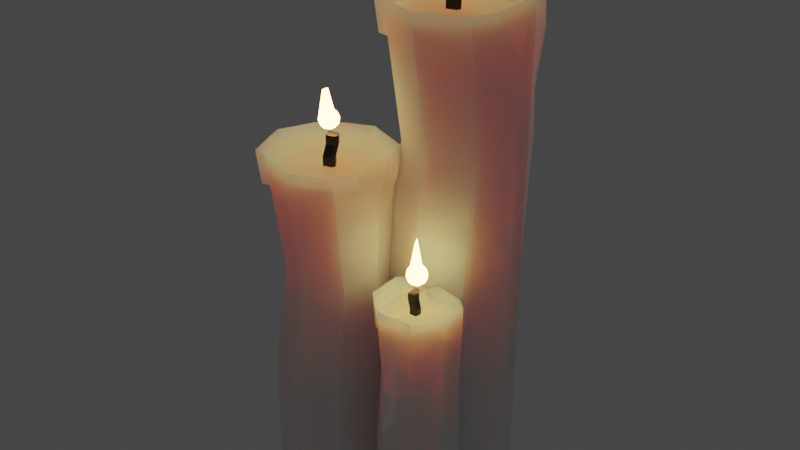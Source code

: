 # Source: Candles.blend  (saved by Blender 2.90.8; exported with 4.5.12 LTS)
import bpy
from mathutils import Matrix  # noqa: F401  (used for matrix-valued properties, if any)

bpy.ops.wm.read_factory_settings(use_empty=True)
scene = bpy.context.scene
scene.name = 'Scene'

# ---- collections
col_collection = bpy.data.collections.new('Collection'); scene.collection.children.link(col_collection)

# ---- materials (node trees are filled in below, after node groups)
mat_wax = bpy.data.materials.new('Wax')
mat_wick = bpy.data.materials.new('Wick')
mat_flame = bpy.data.materials.new('Flame')

# ---- material node trees
mat_wax.use_nodes = True; mat_wax.node_tree.nodes.clear()
_N = mat_wax.node_tree.nodes; _L = mat_wax.node_tree.links
n0 = _N.new('ShaderNodeOutputMaterial'); n0.name = 'Material Output'; n0.location = (300, 300)
n1 = _N.new('ShaderNodeSubsurfaceScattering'); n1.name = 'Subsurface Scattering'; n1.location = (10, 300)
n1.falloff = 'BURLEY'
n1.inputs[1].default_value = 1.0
_L.new(n1.outputs[0], n0.inputs[0])
n0.is_active_output = True
mat_wick.use_nodes = True; mat_wick.node_tree.nodes.clear()
_N = mat_wick.node_tree.nodes; _L = mat_wick.node_tree.links
n0 = _N.new('ShaderNodeBsdfPrincipled'); n0.name = 'Principled BSDF'; n0.location = (10, 300)
n0.distribution = 'GGX'
n0.subsurface_method = 'BURLEY'
n0.inputs[0].default_value = (0.0, 0.0, 0.0, 1.0)
n0.inputs[3].default_value = 1.45
n0.inputs[27].default_value = (0.0, 0.0, 0.0, 1.0)
n0.inputs[28].default_value = 1.0
n1 = _N.new('ShaderNodeOutputMaterial'); n1.name = 'Material Output'; n1.location = (300, 300)
_L.new(n0.outputs[0], n1.inputs[0])
n1.is_active_output = True
mat_flame.use_nodes = True; mat_flame.node_tree.nodes.clear()
_N = mat_flame.node_tree.nodes; _L = mat_flame.node_tree.links
n0 = _N.new('ShaderNodeOutputMaterial'); n0.name = 'Material Output'; n0.location = (300, 300)
n1 = _N.new('ShaderNodeEmission'); n1.name = 'Emission'; n1.location = (10, 300)
n1.inputs[0].default_value = (0.8, 0.3676, 0.1129, 1.0)
n1.inputs[1].default_value = 23.6
_L.new(n1.outputs[0], n0.inputs[0])
n0.is_active_output = True

# ---- world
world_world = bpy.data.worlds.new('World'); scene.world = world_world
world_world.use_nodes = True; world_world.node_tree.nodes.clear()
_N = world_world.node_tree.nodes; _L = world_world.node_tree.links
n0 = _N.new('ShaderNodeOutputWorld'); n0.name = 'World Output'; n0.location = (300, 300)
n1 = _N.new('ShaderNodeBackground'); n1.name = 'Background'; n1.location = (10, 300)
n1.inputs[0].default_value = (0.05088, 0.05088, 0.05088, 1.0)
_L.new(n1.outputs[0], n0.inputs[0])
n0.is_active_output = True
world_world.color = (0.05088, 0.05088, 0.05088)
world_world.use_sun_shadow = False
world_world.sun_shadow_jitter_overblur = 0.0

# ---- meshes
me_cylinder_004 = bpy.data.meshes.new('Cylinder.004')
me_cylinder_004.from_pydata([(0.0, 1.0, 0.3587), (3.395e-09, 0.7895, 6.466), (0.7071, 0.7071, 0.3587), (0.5583, 0.5583, 6.466), (1.0, -4.371e-08, 0.3587), (0.7071, -0.7071, 0.3587), (0.5583, -0.5583, 6.466), (-8.742e-08, -1.0, 0.3587), (-7.384e-08, -0.7895, 6.466), (-0.7071, -0.7071, 0.3587), (-0.5583, -0.5583, 6.466), (-1.0, 1.192e-08, 0.3587), (-0.7895, 1.192e-08, 6.466), (-0.7071, 0.7071, 0.3587), (-0.5583, 0.5583, 6.466), (1.0, -4.371e-08, 5.978), (0.5687, 0.533, 6.466), (0.6508, -0.3347, 6.466), (0.7071, 0.7071, 6.645), (0.0, 1.0, 6.645), (0.7596, 0.5804, 6.645), (-8.742e-08, -1.0, 6.645), (0.7071, -0.7071, 6.645), (-0.7071, -0.7071, 6.645), (-1.0, 1.192e-08, 6.645), (-0.7071, 0.7071, 6.645), (0.849, -0.3645, 6.645), (0.0, 1.0, 0.8336), (7.324e-05, 1.001, 2.745), (0.1183, 1.037, 4.656), (0.77, 0.7675, 4.656), (0.7075, 0.7075, 2.745), (0.7071, 0.7071, 0.8336), (0.77, -0.5361, 4.656), (0.7075, -0.7075, 2.745), (0.7071, -0.7071, 0.8336), (0.1183, -0.806, 4.656), (7.315e-05, -1.001, 2.745), (-8.742e-08, -1.0, 0.8336), (-0.5335, -0.5361, 4.656), (-0.7074, -0.7075, 2.745), (-0.7071, -0.7071, 0.8336), (-1.0, 1.192e-08, 2.745), (-1.0, 1.192e-08, 0.8336), (-0.5335, 0.7675, 4.656), (-0.7074, 0.7075, 2.745), (-0.7071, 0.7071, 0.8336), (0.1659, -0.02392, 6.466), (0.1385, -0.08491, 6.466), (-0.01096, -0.1189, 6.466), (-0.07758, 0.04289, 6.466), (0.1029, 0.07388, 6.466), (0.1659, -0.02392, 6.628), (0.1385, -0.08491, 6.628), (-0.01096, -0.1189, 6.628), (-0.07758, 0.04289, 6.628), (0.1029, 0.07388, 6.628), (0.1659, 0.05619, 6.813), (0.1385, -0.004802, 6.813), (-0.01096, -0.0388, 6.813), (-0.07758, 0.123, 6.813), (0.1029, 0.154, 6.813), (0.1659, 0.05619, 6.962), (0.1385, -0.004802, 6.962), (-0.01096, -0.0388, 6.962), (-0.07758, 0.123, 6.962), (0.1029, 0.154, 6.962), (-0.8979, 0.06024, 3.74), (-0.745, 0.2569, 4.656), (-0.7231, -0.07845, 4.656), (0.0364, 1.012, 6.033), (-0.6326, 0.733, 5.792), (-0.662, -0.6627, 6.128), (0.723, 0.7223, 6.144), (-0.7853, -0.1158, 4.05), (-0.3495, 0.8485, 5.472), (-0.7884, -0.3295, 6.034), (-0.7575, 0.2522, 4.521), (0.5204, 0.8491, 5.159), (0.433, 0.8862, 5.136), (0.4129, 0.8684, 5.739), (0.1479, 0.9587, 6.184), (-0.8398, 0.3059, 6.197), (0.8391, 0.7483, 6.775), (0.04263, 1.078, 6.775), (0.08363, 1.091, 6.086), (-1.084, -0.04822, 6.775), (-0.7539, -0.8447, 6.775), (-0.7539, 0.7483, 6.775), (-0.8625, 0.08214, 4.535), (-0.7719, -0.1366, 4.535), (-0.9688, 0.01964, 3.503), (-0.7966, 0.2412, 4.535), (-0.67, 0.7775, 5.814), (-0.7031, -0.7947, 6.193), (0.857, 0.7655, 6.21), (-0.8419, -0.1786, 3.852), (-0.351, 0.9075, 5.454), (-0.8455, -0.4194, 6.087), (-0.8106, 0.2359, 4.383), (0.6289, 0.9082, 5.101), (0.5304, 0.9501, 5.075), (0.5077, 0.9299, 5.755), (0.2093, 1.032, 6.257), (-0.9034, 0.2964, 6.271), (-0.04006, 0.08035, 7.016), (0.08686, -0.01187, 7.113), (-0.08855, -0.06886, 7.113), (-0.197, 0.08035, 7.113), (-0.08855, 0.2296, 7.113), (0.08686, 0.1726, 7.113), (0.008417, -0.06886, 7.27), (-0.167, -0.01187, 7.27), (-0.167, 0.1726, 7.27), (0.008417, 0.2296, 7.27), (0.1168, 0.08035, 7.27), (-0.04006, 0.08035, 7.691), (-0.06856, -0.007353, 7.043), (0.03454, 0.02615, 7.043), (0.006045, -0.06156, 7.1), (0.1091, 0.08035, 7.1), (0.03454, 0.1346, 7.043), (-0.1323, 0.08035, 7.043), (-0.1608, -0.007353, 7.1), (-0.06856, 0.1681, 7.043), (-0.1608, 0.1681, 7.1), (0.006045, 0.2223, 7.1), (0.1268, 0.02615, 7.192), (0.1268, 0.1346, 7.192), (-0.04006, -0.09506, 7.192), (0.06304, -0.06156, 7.192), (-0.2069, 0.02615, 7.192), (-0.1432, -0.06156, 7.192), (-0.1432, 0.2223, 7.192), (-0.2069, 0.1346, 7.192), (0.06304, 0.2223, 7.192), (-0.04006, 0.2558, 7.192), (0.08065, -0.007353, 7.284), (-0.08617, -0.06156, 7.284), (-0.1893, 0.08035, 7.284), (-0.08617, 0.2223, 7.284), (0.08065, 0.1681, 7.284), (-0.01157, -0.007353, 7.665), (0.05215, 0.08035, 7.341), (-0.1147, 0.02615, 7.665), (-0.1147, 0.1346, 7.665), (-0.01157, 0.1681, 7.341)], [], [(29, 70, 81, 80, 79, 78, 73, 30), (2, 32, 31, 30, 73, 18, 20, 15, 4), (4, 15, 26, 22, 33, 34, 35, 5), (33, 22, 21, 36), (36, 21, 23, 72, 39), (39, 72, 76, 69), (3, 1, 14, 12, 50, 51, 47, 17, 16), (68, 77, 99, 92), (44, 71, 75, 70, 29), (0, 2, 4, 5, 7, 9, 11, 13), (20, 26, 15), (1, 3, 18, 19), (3, 16, 20, 18), (6, 8, 21, 22), (8, 10, 23, 21), (10, 12, 24, 23), (12, 14, 25, 24), (14, 1, 19, 25), (17, 6, 22, 26), (16, 17, 26, 20), (13, 46, 27, 0), (46, 45, 28, 27), (45, 44, 29, 28), (11, 43, 46, 13), (43, 42, 45, 46), (42, 67, 77, 68, 44, 45), (9, 41, 43, 11), (41, 40, 42, 43), (40, 39, 69, 74, 67, 42), (7, 38, 41, 9), (38, 37, 40, 41), (37, 36, 39, 40), (5, 35, 38, 7), (35, 34, 37, 38), (34, 33, 36, 37), (0, 27, 32, 2), (27, 28, 31, 32), (28, 29, 30, 31), (56, 55, 60, 61), (17, 47, 48, 49, 50, 12, 10, 8, 6), (49, 48, 53, 54), (47, 51, 56, 52), (50, 49, 54, 55), (48, 47, 52, 53), (51, 50, 55, 56), (57, 61, 66, 62), (54, 53, 58, 59), (52, 56, 61, 57), (55, 54, 59, 60), (53, 52, 57, 58), (64, 63, 62, 66, 65), (60, 59, 64, 65), (58, 57, 62, 63), (61, 60, 65, 66), (59, 58, 63, 64), (71, 82, 104, 93), (72, 23, 87, 94), (25, 19, 84, 88), (76, 72, 94, 98), (81, 70, 85, 103), (68, 82, 71, 44), (89, 86, 88, 93, 104, 92), (91, 96, 90, 89), (85, 97, 93, 88, 84), (90, 98, 94, 87, 86, 89), (92, 99, 91, 89), (95, 100, 101, 102, 103, 85, 84, 83), (19, 18, 83, 84), (18, 73, 95, 83), (23, 24, 86, 87), (82, 68, 92, 104), (77, 67, 91, 99), (67, 74, 96, 91), (73, 78, 100, 95), (74, 69, 90, 96), (78, 79, 101, 100), (70, 75, 97, 85), (24, 25, 88, 86), (79, 80, 102, 101), (75, 71, 93, 97), (80, 81, 103, 102), (69, 76, 98, 90), (105, 118, 117), (106, 118, 120), (105, 117, 122), (105, 122, 124), (105, 124, 121), (106, 120, 127), (107, 119, 129), (108, 123, 131), (109, 125, 133), (110, 126, 135), (106, 127, 130), (107, 129, 132), (108, 131, 134), (109, 133, 136), (110, 135, 128), (111, 137, 142), (112, 138, 144), (113, 139, 145), (114, 140, 146), (115, 141, 143), (143, 146, 116), (143, 141, 146), (141, 114, 146), (146, 145, 116), (146, 140, 145), (140, 113, 145), (145, 144, 116), (145, 139, 144), (139, 112, 144), (144, 142, 116), (144, 138, 142), (138, 111, 142), (142, 143, 116), (142, 137, 143), (137, 115, 143), (128, 141, 115), (128, 135, 141), (135, 114, 141), (136, 140, 114), (136, 133, 140), (133, 113, 140), (134, 139, 113), (134, 131, 139), (131, 112, 139), (132, 138, 112), (132, 129, 138), (129, 111, 138), (130, 137, 111), (130, 127, 137), (127, 115, 137), (135, 136, 114), (135, 126, 136), (126, 109, 136), (133, 134, 113), (133, 125, 134), (125, 108, 134), (131, 132, 112), (131, 123, 132), (123, 107, 132), (129, 130, 111), (129, 119, 130), (119, 106, 130), (127, 128, 115), (127, 120, 128), (120, 110, 128), (121, 126, 110), (121, 124, 126), (124, 109, 126), (124, 125, 109), (124, 122, 125), (122, 108, 125), (122, 123, 108), (122, 117, 123), (117, 107, 123), (120, 121, 110), (120, 118, 121), (118, 105, 121), (117, 119, 107), (117, 118, 119), (118, 106, 119)])
me_cylinder_004.polygons.foreach_set('material_index', [0, 0, 0, 0, 0, 0, 0, 0, 0, 0, 0, 0, 0, 0, 0, 0, 0, 0, 0, 0, 0, 0, 0, 0, 0, 0, 0, 0, 0, 0, 0, 0, 0, 0, 0, 0, 0, 0, 1, 0, 1, 1, 1, 1, 1, 1, 1, 1, 1, 1, 1, 1, 1, 1, 1, 0, 0, 0, 0, 0, 0, 0, 0, 0, 0, 0, 0, 0, 0, 0, 0, 0, 0, 0, 0, 0, 0, 0, 0, 0, 0, 0, 2, 2, 2, 2, 2, 2, 2, 2, 2, 2, 2, 2, 2, 2, 2, 2, 2, 2, 2, 2, 2, 2, 2, 2, 2, 2, 2, 2, 2, 2, 2, 2, 2, 2, 2, 2, 2, 2, 2, 2, 2, 2, 2, 2, 2, 2, 2, 2, 2, 2, 2, 2, 2, 2, 2, 2, 2, 2, 2, 2, 2, 2, 2, 2, 2, 2, 2, 2, 2, 2, 2, 2, 2, 2, 2, 2, 2, 2, 2, 2])
_uv = me_cylinder_004.uv_layers.new(name='UVMap')
_uv.uv.foreach_set('vector', [1.0, 0.8699, 1.0, 0.96, 0.9783, 0.9699, 0.9342, 0.9408, 0.9355, 0.9013, 0.9189, 0.9028, 0.875, 0.9672, 0.875, 0.8699, 0.875, 0.5, 0.875, 0.6199, 0.875, 0.7449, 0.875, 0.8699, 0.875, 0.9672, 0.875, 1.0, 0.8526, 1.0, 0.75, 0.9564, 0.75, 0.5, 0.75, 0.5, 0.75, 0.9564, 0.6856, 1.0, 0.625, 1.0, 0.625, 0.8699, 0.625, 0.7449, 0.625, 0.6199, 0.625, 0.5, 0.625, 0.8699, 0.625, 1.0, 0.5, 1.0, 0.5, 0.8699, 0.5, 0.8699, 0.5, 1.0, 0.375, 1.0, 0.375, 0.9662, 0.375, 0.8699, 0.375, 0.8699, 0.375, 0.9662, 0.3161, 0.96, 0.2872, 0.8699, 0.384, 0.384, 0.25, 0.4395, 0.116, 0.384, 0.06052, 0.25, 0.2014, 0.2613, 0.2447, 0.2688, 0.2598, 0.2453, 0.4062, 0.1697, 0.3865, 0.3779, 0.2229, 0.8699, 0.2225, 0.8611, 0.2225, 0.8611, 0.2229, 0.8699, 0.125, 0.8699, 0.125, 0.9442, 0.07777, 0.9233, 0.0, 0.96, 0.0, 0.8699, 0.75, 0.49, 0.9197, 0.4197, 0.99, 0.25, 0.9197, 0.08029, 0.75, 0.01, 0.5803, 0.08029, 0.51, 0.25, 0.5803, 0.4197, 0.4323, 0.3893, 0.4538, 0.1625, 0.75, 0.9564, 0.25, 0.4395, 0.384, 0.384, 0.4197, 0.4197, 0.25, 0.49, 0.384, 0.384, 0.3865, 0.3779, 0.4323, 0.3893, 0.4197, 0.4197, 0.384, 0.116, 0.25, 0.06052, 0.25, 0.01, 0.4197, 0.08029, 0.25, 0.06052, 0.116, 0.116, 0.08029, 0.08029, 0.25, 0.01, 0.116, 0.116, 0.06052, 0.25, 0.01, 0.25, 0.08029, 0.08029, 0.06052, 0.25, 0.116, 0.384, 0.08029, 0.4197, 0.01, 0.25, 0.116, 0.384, 0.25, 0.4395, 0.25, 0.49, 0.08029, 0.4197, 0.4062, 0.1697, 0.384, 0.116, 0.4197, 0.08029, 0.4538, 0.1625, 0.3865, 0.3779, 0.4062, 0.1697, 0.4538, 0.1625, 0.4323, 0.3893, 0.125, 0.5, 0.125, 0.6199, 0.0, 0.6199, 0.0, 0.5, 0.125, 0.6199, 0.125, 0.7449, 0.0, 0.7449, 0.0, 0.6199, 0.125, 0.7449, 0.125, 0.8699, 0.0, 0.8699, 0.0, 0.7449, 0.25, 0.5, 0.25, 0.6199, 0.125, 0.6199, 0.125, 0.5, 0.25, 0.6199, 0.25, 0.7449, 0.125, 0.7449, 0.125, 0.6199, 0.25, 0.7449, 0.25, 0.81, 0.2225, 0.8611, 0.2229, 0.8699, 0.125, 0.8699, 0.125, 0.7449, 0.375, 0.5, 0.375, 0.6199, 0.25, 0.6199, 0.25, 0.5, 0.375, 0.6199, 0.375, 0.7449, 0.25, 0.7449, 0.25, 0.6199, 0.375, 0.7449, 0.375, 0.8699, 0.2872, 0.8699, 0.2864, 0.8303, 0.25, 0.81, 0.25, 0.7449, 0.5, 0.5, 0.5, 0.6199, 0.375, 0.6199, 0.375, 0.5, 0.5, 0.6199, 0.5, 0.7449, 0.375, 0.7449, 0.375, 0.6199, 0.5, 0.7449, 0.5, 0.8699, 0.375, 0.8699, 0.375, 0.7449, 0.625, 0.5, 0.625, 0.6199, 0.5, 0.6199, 0.5, 0.5, 0.625, 0.6199, 0.625, 0.7449, 0.5, 0.7449, 0.5, 0.6199, 0.625, 0.7449, 0.625, 0.8699, 0.5, 0.8699, 0.5, 0.7449, 1.0, 0.5, 1.0, 0.6199, 0.875, 0.6199, 0.875, 0.5, 1.0, 0.6199, 1.0, 0.7449, 0.875, 0.7449, 0.875, 0.6199, 1.0, 0.7449, 1.0, 0.8699, 0.875, 0.8699, 0.875, 0.7449, 0.2447, 0.2688, 0.2014, 0.2613, 0.2014, 0.2613, 0.2447, 0.2688, 0.4062, 0.1697, 0.2598, 0.2453, 0.2532, 0.2307, 0.2174, 0.2225, 0.2014, 0.2613, 0.06052, 0.25, 0.116, 0.116, 0.25, 0.06052, 0.384, 0.116, 0.2174, 0.2225, 0.2532, 0.2307, 0.2532, 0.2307, 0.2174, 0.2225, 0.2598, 0.2453, 0.2447, 0.2688, 0.2447, 0.2688, 0.2598, 0.2453, 0.2014, 0.2613, 0.2174, 0.2225, 0.2174, 0.2225, 0.2014, 0.2613, 0.2532, 0.2307, 0.2598, 0.2453, 0.2598, 0.2453, 0.2532, 0.2307, 0.2447, 0.2688, 0.2014, 0.2613, 0.2014, 0.2613, 0.2447, 0.2688, 0.2598, 0.2453, 0.2447, 0.2688, 0.2447, 0.2688, 0.2598, 0.2453, 0.2174, 0.2225, 0.2532, 0.2307, 0.2532, 0.2307, 0.2174, 0.2225, 0.2598, 0.2453, 0.2447, 0.2688, 0.2447, 0.2688, 0.2598, 0.2453, 0.2014, 0.2613, 0.2174, 0.2225, 0.2174, 0.2225, 0.2014, 0.2613, 0.2532, 0.2307, 0.2598, 0.2453, 0.2598, 0.2453, 0.2532, 0.2307, 0.2174, 0.2225, 0.2532, 0.2307, 0.2598, 0.2453, 0.2447, 0.2688, 0.2014, 0.2613, 0.2014, 0.2613, 0.2174, 0.2225, 0.2174, 0.2225, 0.2014, 0.2613, 0.2532, 0.2307, 0.2598, 0.2453, 0.2598, 0.2453, 0.2532, 0.2307, 0.2447, 0.2688, 0.2014, 0.2613, 0.2014, 0.2613, 0.2447, 0.2688, 0.2174, 0.2225, 0.2532, 0.2307, 0.2532, 0.2307, 0.2174, 0.2225, 0.125, 0.9442, 0.1997, 0.9707, 0.1997, 0.9707, 0.125, 0.9442, 0.375, 0.9662, 0.375, 1.0, 0.375, 1.0, 0.375, 0.9662, 0.08029, 0.4197, 0.25, 0.49, 0.25, 0.49, 0.08029, 0.4197, 0.3161, 0.96, 0.375, 0.9662, 0.375, 0.9662, 0.3161, 0.96, 0.9783, 0.9699, 1.0, 0.96, 1.0, 0.96, 0.9783, 0.9699, 0.2229, 0.8699, 0.1997, 0.9707, 0.125, 0.9442, 0.125, 0.8699, 0.25, 0.8699, 0.25, 1.0, 0.125, 1.0, 0.125, 0.9442, 0.1997, 0.9707, 0.2229, 0.8699, 0.25, 0.81, 0.2864, 0.8303, 0.2872, 0.8699, 0.25, 0.8699, 0.0, 0.96, 0.07777, 0.9233, 0.125, 0.9442, 0.125, 1.0, 0.0, 1.0, 0.2872, 0.8699, 0.3161, 0.96, 0.375, 0.9662, 0.375, 1.0, 0.25, 1.0, 0.25, 0.8699, 0.2229, 0.8699, 0.2225, 0.8611, 0.25, 0.81, 0.25, 0.8699, 0.875, 0.9672, 0.9189, 0.9028, 0.9355, 0.9013, 0.9342, 0.9408, 0.9783, 0.9699, 1.0, 0.96, 1.0, 1.0, 0.875, 1.0, 0.25, 0.49, 0.4197, 0.4197, 0.4197, 0.4197, 0.25, 0.49, 0.875, 1.0, 0.875, 0.9672, 0.875, 0.9672, 0.875, 1.0, 0.08029, 0.08029, 0.01, 0.25, 0.01, 0.25, 0.08029, 0.08029, 0.1997, 0.9707, 0.2229, 0.8699, 0.2229, 0.8699, 0.1997, 0.9707, 0.2225, 0.8611, 0.25, 0.81, 0.25, 0.81, 0.2225, 0.8611, 0.25, 0.81, 0.2864, 0.8303, 0.2864, 0.8303, 0.25, 0.81, 0.875, 0.9672, 0.9189, 0.9028, 0.9189, 0.9028, 0.875, 0.9672, 0.2864, 0.8303, 0.2872, 0.8699, 0.2872, 0.8699, 0.2864, 0.8303, 0.9189, 0.9028, 0.9355, 0.9013, 0.9355, 0.9013, 0.9189, 0.9028, 0.0, 0.96, 0.07777, 0.9233, 0.07777, 0.9233, 0.0, 0.96, 0.01, 0.25, 0.08029, 0.4197, 0.08029, 0.4197, 0.01, 0.25, 0.9355, 0.9013, 0.9342, 0.9408, 0.9342, 0.9408, 0.9355, 0.9013, 0.07777, 0.9233, 0.125, 0.9442, 0.125, 0.9442, 0.07777, 0.9233, 0.9342, 0.9408, 0.9783, 0.9699, 0.9783, 0.9699, 0.9342, 0.9408, 0.2872, 0.8699, 0.3161, 0.96, 0.3161, 0.96, 0.2872, 0.8699, 0.8182, 0.0, 0.7727, 0.07873, 0.8636, 0.07873, 0.7273, 0.1575, 0.6818, 0.07873, 0.6364, 0.1575, 0.09091, 0.0, 0.04545, 0.07873, 0.1364, 0.07873, 0.2727, 0.0, 0.2273, 0.07873, 0.3182, 0.07873, 0.4545, 0.0, 0.4091, 0.07873, 0.5, 0.07873, 0.7273, 0.1575, 0.6364, 0.1575, 0.6818, 0.2362, 0.9091, 0.1575, 0.8182, 0.1575, 0.8636, 0.2362, 0.1818, 0.1575, 0.09091, 0.1575, 0.1364, 0.2362, 0.3636, 0.1575, 0.2727, 0.1575, 0.3182, 0.2362, 0.5455, 0.1575, 0.4545, 0.1575, 0.5, 0.2362, 0.7273, 0.1575, 0.6818, 0.2362, 0.7727, 0.2362, 0.9091, 0.1575, 0.8636, 0.2362, 0.9545, 0.2362, 0.1818, 0.1575, 0.1364, 0.2362, 0.2273, 0.2362, 0.3636, 0.1575, 0.3182, 0.2362, 0.4091, 0.2362, 0.5455, 0.1575, 0.5, 0.2362, 0.5909, 0.2362, 0.8182, 0.3149, 0.7273, 0.3149, 0.7727, 0.3937, 1.0, 0.3149, 0.9091, 0.3149, 0.9545, 0.3937, 0.2727, 0.3149, 0.1818, 0.3149, 0.2273, 0.3937, 0.4545, 0.3149, 0.3636, 0.3149, 0.4091, 0.3937, 0.6364, 0.3149, 0.5455, 0.3149, 0.5909, 0.3937, 0.5909, 0.3937, 0.5, 0.3937, 0.5455, 0.4724, 0.5909, 0.3937, 0.5455, 0.3149, 0.5, 0.3937, 0.5455, 0.3149, 0.4545, 0.3149, 0.5, 0.3937, 0.4091, 0.3937, 0.3182, 0.3937, 0.3636, 0.4724, 0.4091, 0.3937, 0.3636, 0.3149, 0.3182, 0.3937, 0.3636, 0.3149, 0.2727, 0.3149, 0.3182, 0.3937, 0.2273, 0.3937, 0.1364, 0.3937, 0.1818, 0.4724, 0.2273, 0.3937, 0.1818, 0.3149, 0.1364, 0.3937, 0.1818, 0.3149, 0.09091, 0.3149, 0.1364, 0.3937, 0.9545, 0.3937, 0.8636, 0.3937, 0.9091, 0.4724, 0.9545, 0.3937, 0.9091, 0.3149, 0.8636, 0.3937, 0.9091, 0.3149, 0.8182, 0.3149, 0.8636, 0.3937, 0.7727, 0.3937, 0.6818, 0.3937, 0.7273, 0.4724, 0.7727, 0.3937, 0.7273, 0.3149, 0.6818, 0.3937, 0.7273, 0.3149, 0.6364, 0.3149, 0.6818, 0.3937, 0.5909, 0.2362, 0.5455, 0.3149, 0.6364, 0.3149, 0.5909, 0.2362, 0.5, 0.2362, 0.5455, 0.3149, 0.5, 0.2362, 0.4545, 0.3149, 0.5455, 0.3149, 0.4091, 0.2362, 0.3636, 0.3149, 0.4545, 0.3149, 0.4091, 0.2362, 0.3182, 0.2362, 0.3636, 0.3149, 0.3182, 0.2362, 0.2727, 0.3149, 0.3636, 0.3149, 0.2273, 0.2362, 0.1818, 0.3149, 0.2727, 0.3149, 0.2273, 0.2362, 0.1364, 0.2362, 0.1818, 0.3149, 0.1364, 0.2362, 0.09091, 0.3149, 0.1818, 0.3149, 0.9545, 0.2362, 0.9091, 0.3149, 1.0, 0.3149, 0.9545, 0.2362, 0.8636, 0.2362, 0.9091, 0.3149, 0.8636, 0.2362, 0.8182, 0.3149, 0.9091, 0.3149, 0.7727, 0.2362, 0.7273, 0.3149, 0.8182, 0.3149, 0.7727, 0.2362, 0.6818, 0.2362, 0.7273, 0.3149, 0.6818, 0.2362, 0.6364, 0.3149, 0.7273, 0.3149, 0.5, 0.2362, 0.4091, 0.2362, 0.4545, 0.3149, 0.5, 0.2362, 0.4545, 0.1575, 0.4091, 0.2362, 0.4545, 0.1575, 0.3636, 0.1575, 0.4091, 0.2362, 0.3182, 0.2362, 0.2273, 0.2362, 0.2727, 0.3149, 0.3182, 0.2362, 0.2727, 0.1575, 0.2273, 0.2362, 0.2727, 0.1575, 0.1818, 0.1575, 0.2273, 0.2362, 0.1364, 0.2362, 0.04545, 0.2362, 0.09091, 0.3149, 0.1364, 0.2362, 0.09091, 0.1575, 0.04545, 0.2362, 0.09091, 0.1575, 0.0, 0.1575, 0.04545, 0.2362, 0.8636, 0.2362, 0.7727, 0.2362, 0.8182, 0.3149, 0.8636, 0.2362, 0.8182, 0.1575, 0.7727, 0.2362, 0.8182, 0.1575, 0.7273, 0.1575, 0.7727, 0.2362, 0.6818, 0.2362, 0.5909, 0.2362, 0.6364, 0.3149, 0.6818, 0.2362, 0.6364, 0.1575, 0.5909, 0.2362, 0.6364, 0.1575, 0.5455, 0.1575, 0.5909, 0.2362, 0.5, 0.07873, 0.4545, 0.1575, 0.5455, 0.1575, 0.5, 0.07873, 0.4091, 0.07873, 0.4545, 0.1575, 0.4091, 0.07873, 0.3636, 0.1575, 0.4545, 0.1575, 0.3182, 0.07873, 0.2727, 0.1575, 0.3636, 0.1575, 0.3182, 0.07873, 0.2273, 0.07873, 0.2727, 0.1575, 0.2273, 0.07873, 0.1818, 0.1575, 0.2727, 0.1575, 0.1364, 0.07873, 0.09091, 0.1575, 0.1818, 0.1575, 0.1364, 0.07873, 0.04545, 0.07873, 0.09091, 0.1575, 0.04545, 0.07873, 0.0, 0.1575, 0.09091, 0.1575, 0.6364, 0.1575, 0.5909, 0.07873, 0.5455, 0.1575, 0.6364, 0.1575, 0.6818, 0.07873, 0.5909, 0.07873, 0.6818, 0.07873, 0.6364, 0.0, 0.5909, 0.07873, 0.8636, 0.07873, 0.8182, 0.1575, 0.9091, 0.1575, 0.8636, 0.07873, 0.7727, 0.07873, 0.8182, 0.1575, 0.7727, 0.07873, 0.7273, 0.1575, 0.8182, 0.1575])
me_cylinder_004.materials.append(mat_wax)
me_cylinder_004.materials.append(mat_wick)
me_cylinder_004.materials.append(mat_flame)
me_cylinder_004.use_remesh_fix_poles = True
me_cylinder_004.use_remesh_preserve_attributes = False
me_cylinder_004.use_mirror_vertex_groups = False
me_cylinder_004.update()
me_icosphere = bpy.data.meshes.new('Icosphere')
me_icosphere.from_pydata([(0.0, 0.0, -0.1), (0.07236, -0.05257, -0.04472), (-0.02764, -0.08506, -0.04472), (-0.08944, 0.0, -0.04472), (-0.02764, 0.08506, -0.04472), (0.07236, 0.05257, -0.04472), (0.02764, -0.08506, 0.04472), (-0.07236, -0.05257, 0.04472), (-0.07236, 0.05257, 0.04472), (0.02764, 0.08506, 0.04472), (0.08944, 0.0, 0.04472), (0.0, 0.0, 0.3115), (-0.01625, -0.05, -0.08507), (0.04253, -0.0309, -0.08507), (0.02629, -0.0809, -0.05257), (0.08506, 0.0, -0.05257), (0.04253, 0.0309, -0.08507), (-0.05257, 0.0, -0.08507), (-0.06882, -0.05, -0.05257), (-0.01625, 0.05, -0.08507), (-0.06882, 0.05, -0.05257), (0.02629, 0.0809, -0.05257), (0.09511, -0.0309, 0.0), (0.09511, 0.0309, 0.0), (0.0, -0.1, 0.0), (0.05878, -0.0809, 0.0), (-0.09511, -0.0309, 0.0), (-0.05878, -0.0809, 0.0), (-0.05878, 0.0809, 0.0), (-0.09511, 0.0309, 0.0), (0.05878, 0.0809, 0.0), (0.0, 0.1, 0.0), (0.06882, -0.05, 0.05257), (-0.02629, -0.0809, 0.05257), (-0.08506, 0.0, 0.05257), (-0.02629, 0.0809, 0.05257), (0.06882, 0.05, 0.05257), (0.01625, -0.05, 0.08507), (0.05257, 0.0, 0.08507), (-0.04253, -0.0309, 0.2966), (-0.04253, 0.0309, 0.2966), (0.01625, 0.05, 0.08507), (0.06519, 0.5661, -5.324), (0.06519, 0.4287, -0.451), (0.5267, 0.375, -5.324), (0.4295, 0.2778, -0.451), (0.7179, -0.08656, -5.324), (0.5267, -0.5481, -5.324), (0.4295, -0.4509, -0.451), (0.06519, -0.7392, -5.324), (0.06519, -0.6018, -0.451), (-0.3963, -0.5481, -5.324), (-0.2992, -0.4509, -0.451), (-0.5875, -0.08656, -5.324), (-0.4501, -0.08656, -0.451), (-0.3963, 0.375, -5.324), (-0.2992, 0.2778, -0.451), (0.7179, -0.08656, -0.7693), (0.4364, 0.2613, -0.451), (0.49, -0.305, -0.451), (0.5267, 0.375, -0.3342), (0.06519, 0.5661, -0.3342), (0.561, 0.2923, -0.3342), (0.06519, -0.7392, -0.3342), (0.5267, -0.5481, -0.3342), (-0.3963, -0.5481, -0.3342), (-0.5875, -0.08656, -0.3342), (-0.3963, 0.375, -0.3342), (0.6193, -0.3245, -0.3342), (0.06519, 0.5661, -4.127), (0.06523, 0.5665, -2.88), (0.1424, 0.5906, -1.632), (0.5678, 0.4144, -1.632), (0.527, 0.3752, -2.88), (0.5267, 0.375, -4.127), (0.5678, -0.4364, -1.632), (0.527, -0.5483, -2.88), (0.5267, -0.5481, -4.127), (0.1424, -0.6126, -1.632), (0.06523, -0.7396, -2.88), (0.06519, -0.7392, -4.127), (-0.283, -0.4364, -1.632), (-0.3965, -0.5483, -2.88), (-0.3963, -0.5481, -4.127), (-0.5878, -0.08656, -2.88), (-0.5875, -0.08656, -4.127), (-0.283, 0.4144, -1.632), (-0.3965, 0.3752, -2.88), (-0.3963, 0.375, -4.127), (0.09194, -0.09936, -0.451), (0.07402, -0.1392, -0.451), (-0.02352, -0.1614, -0.451), (-0.067, -0.05575, -0.451), (0.05081, -0.03552, -0.451), (0.09194, -0.09936, -0.3457), (0.07402, -0.1392, -0.3457), (-0.02352, -0.1614, -0.3457), (-0.067, -0.05575, -0.3457), (0.05081, -0.03552, -0.3457), (0.09194, -0.04707, -0.2245), (0.07402, -0.08688, -0.2245), (-0.02352, -0.1091, -0.2245), (-0.067, -0.003465, -0.2245), (0.05081, 0.01676, -0.2245), (0.09194, -0.04707, -0.1271), (0.07402, -0.08688, -0.1271), (-0.02352, -0.1091, -0.1271), (-0.067, -0.003465, -0.1271), (0.05081, 0.01676, -0.1271), (-0.5209, -0.04724, -2.23), (-0.4211, 0.08112, -1.632), (-0.4067, -0.1378, -1.632), (0.08894, 0.5736, -0.7338), (-0.3477, 0.3919, -0.8912), (-0.3669, -0.5191, -0.6715), (0.5371, 0.3849, -0.6616), (-0.4473, -0.1621, -2.028), (-0.1629, 0.4672, -1.1), (-0.4494, -0.3016, -0.7331), (-0.4292, 0.07806, -1.721), (0.4049, 0.4676, -1.304), (0.3478, 0.4919, -1.319), (0.3347, 0.4802, -0.9254), (0.1617, 0.5392, -0.6349), (-0.483, 0.1131, -0.6264), (0.6129, 0.4018, -0.2492), (0.09301, 0.6172, -0.2492), (0.1198, 0.6257, -0.6992), (-0.6422, -0.118, -0.2492), (-0.4269, -0.6379, -0.2492), (-0.4269, 0.4018, -0.2492), (-0.4977, -0.03295, -1.711), (-0.4386, -0.1757, -1.711), (-0.5671, -0.07374, -2.385), (-0.4547, 0.07085, -1.711), (-0.3721, 0.4209, -0.8766), (-0.3937, -0.6052, -0.6291), (0.6245, 0.413, -0.6179), (-0.4843, -0.2032, -2.157), (-0.1639, 0.5058, -1.112), (-0.4866, -0.3603, -0.6985), (-0.4639, 0.0674, -1.811), (0.4756, 0.5062, -1.342), (0.4114, 0.5335, -1.359), (0.3966, 0.5204, -0.9152), (0.2018, 0.5868, -0.5879), (-0.5244, 0.1069, -0.5783)], [], [(0, 13, 12), (1, 13, 15), (0, 12, 17), (0, 17, 19), (0, 19, 16), (1, 15, 22), (2, 14, 24), (3, 18, 26), (4, 20, 28), (5, 21, 30), (1, 22, 25), (2, 24, 27), (3, 26, 29), (4, 28, 31), (5, 30, 23), (6, 32, 37), (7, 33, 39), (8, 34, 40), (9, 35, 41), (10, 36, 38), (38, 41, 11), (38, 36, 41), (36, 9, 41), (41, 40, 11), (41, 35, 40), (35, 8, 40), (40, 39, 11), (40, 34, 39), (34, 7, 39), (39, 37, 11), (39, 33, 37), (33, 6, 37), (37, 38, 11), (37, 32, 38), (32, 10, 38), (23, 36, 10), (23, 30, 36), (30, 9, 36), (31, 35, 9), (31, 28, 35), (28, 8, 35), (29, 34, 8), (29, 26, 34), (26, 7, 34), (27, 33, 7), (27, 24, 33), (24, 6, 33), (25, 32, 6), (25, 22, 32), (22, 10, 32), (30, 31, 9), (30, 21, 31), (21, 4, 31), (28, 29, 8), (28, 20, 29), (20, 3, 29), (26, 27, 7), (26, 18, 27), (18, 2, 27), (24, 25, 6), (24, 14, 25), (14, 1, 25), (22, 23, 10), (22, 15, 23), (15, 5, 23), (16, 21, 5), (16, 19, 21), (19, 4, 21), (19, 20, 4), (19, 17, 20), (17, 3, 20), (17, 18, 3), (17, 12, 18), (12, 2, 18), (15, 16, 5), (15, 13, 16), (13, 0, 16), (12, 14, 2), (12, 13, 14), (13, 1, 14), (71, 112, 123, 122, 121, 120, 115, 72), (44, 74, 73, 72, 115, 60, 62, 57, 46), (46, 57, 68, 64, 75, 76, 77, 47), (75, 64, 63, 78), (78, 63, 65, 114, 81), (81, 114, 118, 111), (45, 43, 56, 54, 92, 93, 89, 59, 58), (110, 119, 141, 134), (86, 113, 117, 112, 71), (42, 44, 46, 47, 49, 51, 53, 55), (62, 68, 57), (43, 45, 60, 61), (45, 58, 62, 60), (48, 50, 63, 64), (50, 52, 65, 63), (52, 54, 66, 65), (54, 56, 67, 66), (56, 43, 61, 67), (59, 48, 64, 68), (58, 59, 68, 62), (55, 88, 69, 42), (88, 87, 70, 69), (87, 86, 71, 70), (53, 85, 88, 55), (85, 84, 87, 88), (84, 109, 119, 110, 86, 87), (51, 83, 85, 53), (83, 82, 84, 85), (82, 81, 111, 116, 109, 84), (49, 80, 83, 51), (80, 79, 82, 83), (79, 78, 81, 82), (47, 77, 80, 49), (77, 76, 79, 80), (76, 75, 78, 79), (42, 69, 74, 44), (69, 70, 73, 74), (70, 71, 72, 73), (98, 97, 102, 103), (59, 89, 90, 91, 92, 54, 52, 50, 48), (91, 90, 95, 96), (89, 93, 98, 94), (92, 91, 96, 97), (90, 89, 94, 95), (93, 92, 97, 98), (99, 103, 108, 104), (96, 95, 100, 101), (94, 98, 103, 99), (97, 96, 101, 102), (95, 94, 99, 100), (106, 105, 104, 108, 107), (102, 101, 106, 107), (100, 99, 104, 105), (103, 102, 107, 108), (101, 100, 105, 106), (113, 124, 146, 135), (114, 65, 129, 136), (67, 61, 126, 130), (118, 114, 136, 140), (123, 112, 127, 145), (110, 124, 113, 86), (131, 128, 130, 135, 146, 134), (133, 138, 132, 131), (127, 139, 135, 130, 126), (132, 140, 136, 129, 128, 131), (134, 141, 133, 131), (137, 142, 143, 144, 145, 127, 126, 125), (61, 60, 125, 126), (60, 115, 137, 125), (65, 66, 128, 129), (124, 110, 134, 146), (119, 109, 133, 141), (109, 116, 138, 133), (115, 120, 142, 137), (116, 111, 132, 138), (120, 121, 143, 142), (112, 117, 139, 127), (66, 67, 130, 128), (121, 122, 144, 143), (117, 113, 135, 139), (122, 123, 145, 144), (111, 118, 140, 132)])
me_icosphere.polygons.foreach_set('material_index', [0, 0, 0, 0, 0, 0, 0, 0, 0, 0, 0, 0, 0, 0, 0, 0, 0, 0, 0, 0, 0, 0, 0, 0, 0, 0, 0, 0, 0, 0, 0, 0, 0, 0, 0, 0, 0, 0, 0, 0, 0, 0, 0, 0, 0, 0, 0, 0, 0, 0, 0, 0, 0, 0, 0, 0, 0, 0, 0, 0, 0, 0, 0, 0, 0, 0, 0, 0, 0, 0, 0, 0, 0, 0, 0, 0, 0, 0, 0, 0, 1, 1, 1, 1, 1, 1, 1, 1, 1, 1, 1, 1, 1, 1, 1, 1, 1, 1, 1, 1, 1, 1, 1, 1, 1, 1, 1, 1, 1, 1, 1, 1, 1, 1, 1, 1, 1, 1, 2, 1, 2, 2, 2, 2, 2, 2, 2, 2, 2, 2, 2, 2, 2, 2, 2, 1, 1, 1, 1, 1, 1, 1, 1, 1, 1, 1, 1, 1, 1, 1, 1, 1, 1, 1, 1, 1, 1, 1, 1, 1, 1, 1])
_uv = me_icosphere.uv_layers.new(name='UVMap')
_uv.uv.foreach_set('vector', [0.8182, 0.0, 0.7727, 0.07873, 0.8636, 0.07873, 0.7273, 0.1575, 0.6818, 0.07873, 0.6364, 0.1575, 0.09091, 0.0, 0.04545, 0.07873, 0.1364, 0.07873, 0.2727, 0.0, 0.2273, 0.07873, 0.3182, 0.07873, 0.4545, 0.0, 0.4091, 0.07873, 0.5, 0.07873, 0.7273, 0.1575, 0.6364, 0.1575, 0.6818, 0.2362, 0.9091, 0.1575, 0.8182, 0.1575, 0.8636, 0.2362, 0.1818, 0.1575, 0.09091, 0.1575, 0.1364, 0.2362, 0.3636, 0.1575, 0.2727, 0.1575, 0.3182, 0.2362, 0.5455, 0.1575, 0.4545, 0.1575, 0.5, 0.2362, 0.7273, 0.1575, 0.6818, 0.2362, 0.7727, 0.2362, 0.9091, 0.1575, 0.8636, 0.2362, 0.9545, 0.2362, 0.1818, 0.1575, 0.1364, 0.2362, 0.2273, 0.2362, 0.3636, 0.1575, 0.3182, 0.2362, 0.4091, 0.2362, 0.5455, 0.1575, 0.5, 0.2362, 0.5909, 0.2362, 0.8182, 0.3149, 0.7273, 0.3149, 0.7727, 0.3937, 1.0, 0.3149, 0.9091, 0.3149, 0.9545, 0.3937, 0.2727, 0.3149, 0.1818, 0.3149, 0.2273, 0.3937, 0.4545, 0.3149, 0.3636, 0.3149, 0.4091, 0.3937, 0.6364, 0.3149, 0.5455, 0.3149, 0.5909, 0.3937, 0.5909, 0.3937, 0.5, 0.3937, 0.5455, 0.4724, 0.5909, 0.3937, 0.5455, 0.3149, 0.5, 0.3937, 0.5455, 0.3149, 0.4545, 0.3149, 0.5, 0.3937, 0.4091, 0.3937, 0.3182, 0.3937, 0.3636, 0.4724, 0.4091, 0.3937, 0.3636, 0.3149, 0.3182, 0.3937, 0.3636, 0.3149, 0.2727, 0.3149, 0.3182, 0.3937, 0.2273, 0.3937, 0.1364, 0.3937, 0.1818, 0.4724, 0.2273, 0.3937, 0.1818, 0.3149, 0.1364, 0.3937, 0.1818, 0.3149, 0.09091, 0.3149, 0.1364, 0.3937, 0.9545, 0.3937, 0.8636, 0.3937, 0.9091, 0.4724, 0.9545, 0.3937, 0.9091, 0.3149, 0.8636, 0.3937, 0.9091, 0.3149, 0.8182, 0.3149, 0.8636, 0.3937, 0.7727, 0.3937, 0.6818, 0.3937, 0.7273, 0.4724, 0.7727, 0.3937, 0.7273, 0.3149, 0.6818, 0.3937, 0.7273, 0.3149, 0.6364, 0.3149, 0.6818, 0.3937, 0.5909, 0.2362, 0.5455, 0.3149, 0.6364, 0.3149, 0.5909, 0.2362, 0.5, 0.2362, 0.5455, 0.3149, 0.5, 0.2362, 0.4545, 0.3149, 0.5455, 0.3149, 0.4091, 0.2362, 0.3636, 0.3149, 0.4545, 0.3149, 0.4091, 0.2362, 0.3182, 0.2362, 0.3636, 0.3149, 0.3182, 0.2362, 0.2727, 0.3149, 0.3636, 0.3149, 0.2273, 0.2362, 0.1818, 0.3149, 0.2727, 0.3149, 0.2273, 0.2362, 0.1364, 0.2362, 0.1818, 0.3149, 0.1364, 0.2362, 0.09091, 0.3149, 0.1818, 0.3149, 0.9545, 0.2362, 0.9091, 0.3149, 1.0, 0.3149, 0.9545, 0.2362, 0.8636, 0.2362, 0.9091, 0.3149, 0.8636, 0.2362, 0.8182, 0.3149, 0.9091, 0.3149, 0.7727, 0.2362, 0.7273, 0.3149, 0.8182, 0.3149, 0.7727, 0.2362, 0.6818, 0.2362, 0.7273, 0.3149, 0.6818, 0.2362, 0.6364, 0.3149, 0.7273, 0.3149, 0.5, 0.2362, 0.4091, 0.2362, 0.4545, 0.3149, 0.5, 0.2362, 0.4545, 0.1575, 0.4091, 0.2362, 0.4545, 0.1575, 0.3636, 0.1575, 0.4091, 0.2362, 0.3182, 0.2362, 0.2273, 0.2362, 0.2727, 0.3149, 0.3182, 0.2362, 0.2727, 0.1575, 0.2273, 0.2362, 0.2727, 0.1575, 0.1818, 0.1575, 0.2273, 0.2362, 0.1364, 0.2362, 0.04545, 0.2362, 0.09091, 0.3149, 0.1364, 0.2362, 0.09091, 0.1575, 0.04545, 0.2362, 0.09091, 0.1575, 0.0, 0.1575, 0.04545, 0.2362, 0.8636, 0.2362, 0.7727, 0.2362, 0.8182, 0.3149, 0.8636, 0.2362, 0.8182, 0.1575, 0.7727, 0.2362, 0.8182, 0.1575, 0.7273, 0.1575, 0.7727, 0.2362, 0.6818, 0.2362, 0.5909, 0.2362, 0.6364, 0.3149, 0.6818, 0.2362, 0.6364, 0.1575, 0.5909, 0.2362, 0.6364, 0.1575, 0.5455, 0.1575, 0.5909, 0.2362, 0.5, 0.07873, 0.4545, 0.1575, 0.5455, 0.1575, 0.5, 0.07873, 0.4091, 0.07873, 0.4545, 0.1575, 0.4091, 0.07873, 0.3636, 0.1575, 0.4545, 0.1575, 0.3182, 0.07873, 0.2727, 0.1575, 0.3636, 0.1575, 0.3182, 0.07873, 0.2273, 0.07873, 0.2727, 0.1575, 0.2273, 0.07873, 0.1818, 0.1575, 0.2727, 0.1575, 0.1364, 0.07873, 0.09091, 0.1575, 0.1818, 0.1575, 0.1364, 0.07873, 0.04545, 0.07873, 0.09091, 0.1575, 0.04545, 0.07873, 0.0, 0.1575, 0.09091, 0.1575, 0.6364, 0.1575, 0.5909, 0.07873, 0.5455, 0.1575, 0.6364, 0.1575, 0.6818, 0.07873, 0.5909, 0.07873, 0.6818, 0.07873, 0.6364, 0.0, 0.5909, 0.07873, 0.8636, 0.07873, 0.8182, 0.1575, 0.9091, 0.1575, 0.8636, 0.07873, 0.7727, 0.07873, 0.8182, 0.1575, 0.7727, 0.07873, 0.7273, 0.1575, 0.8182, 0.1575, 1.0, 0.8699, 1.0, 0.96, 0.9783, 0.9699, 0.9342, 0.9408, 0.9355, 0.9013, 0.9189, 0.9028, 0.875, 0.9672, 0.875, 0.8699, 0.875, 0.5, 0.875, 0.6199, 0.875, 0.7449, 0.875, 0.8699, 0.875, 0.9672, 0.875, 1.0, 0.8526, 1.0, 0.75, 0.9564, 0.75, 0.5, 0.75, 0.5, 0.75, 0.9564, 0.6856, 1.0, 0.625, 1.0, 0.625, 0.8699, 0.625, 0.7449, 0.625, 0.6199, 0.625, 0.5, 0.625, 0.8699, 0.625, 1.0, 0.5, 1.0, 0.5, 0.8699, 0.5, 0.8699, 0.5, 1.0, 0.375, 1.0, 0.375, 0.9662, 0.375, 0.8699, 0.375, 0.8699, 0.375, 0.9662, 0.3161, 0.96, 0.2872, 0.8699, 0.384, 0.384, 0.25, 0.4395, 0.116, 0.384, 0.06052, 0.25, 0.2014, 0.2613, 0.2447, 0.2688, 0.2598, 0.2453, 0.4062, 0.1697, 0.3865, 0.3779, 0.2229, 0.8699, 0.2225, 0.8611, 0.2225, 0.8611, 0.2229, 0.8699, 0.125, 0.8699, 0.125, 0.9442, 0.07777, 0.9233, 0.0, 0.96, 0.0, 0.8699, 0.75, 0.49, 0.9197, 0.4197, 0.99, 0.25, 0.9197, 0.08029, 0.75, 0.01, 0.5803, 0.08029, 0.51, 0.25, 0.5803, 0.4197, 0.4323, 0.3893, 0.4538, 0.1625, 0.75, 0.9564, 0.25, 0.4395, 0.384, 0.384, 0.4197, 0.4197, 0.25, 0.49, 0.384, 0.384, 0.3865, 0.3779, 0.4323, 0.3893, 0.4197, 0.4197, 0.384, 0.116, 0.25, 0.06052, 0.25, 0.01, 0.4197, 0.08029, 0.25, 0.06052, 0.116, 0.116, 0.08029, 0.08029, 0.25, 0.01, 0.116, 0.116, 0.06052, 0.25, 0.01, 0.25, 0.08029, 0.08029, 0.06052, 0.25, 0.116, 0.384, 0.08029, 0.4197, 0.01, 0.25, 0.116, 0.384, 0.25, 0.4395, 0.25, 0.49, 0.08029, 0.4197, 0.4062, 0.1697, 0.384, 0.116, 0.4197, 0.08029, 0.4538, 0.1625, 0.3865, 0.3779, 0.4062, 0.1697, 0.4538, 0.1625, 0.4323, 0.3893, 0.125, 0.5, 0.125, 0.6199, 0.0, 0.6199, 0.0, 0.5, 0.125, 0.6199, 0.125, 0.7449, 0.0, 0.7449, 0.0, 0.6199, 0.125, 0.7449, 0.125, 0.8699, 0.0, 0.8699, 0.0, 0.7449, 0.25, 0.5, 0.25, 0.6199, 0.125, 0.6199, 0.125, 0.5, 0.25, 0.6199, 0.25, 0.7449, 0.125, 0.7449, 0.125, 0.6199, 0.25, 0.7449, 0.25, 0.81, 0.2225, 0.8611, 0.2229, 0.8699, 0.125, 0.8699, 0.125, 0.7449, 0.375, 0.5, 0.375, 0.6199, 0.25, 0.6199, 0.25, 0.5, 0.375, 0.6199, 0.375, 0.7449, 0.25, 0.7449, 0.25, 0.6199, 0.375, 0.7449, 0.375, 0.8699, 0.2872, 0.8699, 0.2864, 0.8303, 0.25, 0.81, 0.25, 0.7449, 0.5, 0.5, 0.5, 0.6199, 0.375, 0.6199, 0.375, 0.5, 0.5, 0.6199, 0.5, 0.7449, 0.375, 0.7449, 0.375, 0.6199, 0.5, 0.7449, 0.5, 0.8699, 0.375, 0.8699, 0.375, 0.7449, 0.625, 0.5, 0.625, 0.6199, 0.5, 0.6199, 0.5, 0.5, 0.625, 0.6199, 0.625, 0.7449, 0.5, 0.7449, 0.5, 0.6199, 0.625, 0.7449, 0.625, 0.8699, 0.5, 0.8699, 0.5, 0.7449, 1.0, 0.5, 1.0, 0.6199, 0.875, 0.6199, 0.875, 0.5, 1.0, 0.6199, 1.0, 0.7449, 0.875, 0.7449, 0.875, 0.6199, 1.0, 0.7449, 1.0, 0.8699, 0.875, 0.8699, 0.875, 0.7449, 0.2447, 0.2688, 0.2014, 0.2613, 0.2014, 0.2613, 0.2447, 0.2688, 0.4062, 0.1697, 0.2598, 0.2453, 0.2532, 0.2307, 0.2174, 0.2225, 0.2014, 0.2613, 0.06052, 0.25, 0.116, 0.116, 0.25, 0.06052, 0.384, 0.116, 0.2174, 0.2225, 0.2532, 0.2307, 0.2532, 0.2307, 0.2174, 0.2225, 0.2598, 0.2453, 0.2447, 0.2688, 0.2447, 0.2688, 0.2598, 0.2453, 0.2014, 0.2613, 0.2174, 0.2225, 0.2174, 0.2225, 0.2014, 0.2613, 0.2532, 0.2307, 0.2598, 0.2453, 0.2598, 0.2453, 0.2532, 0.2307, 0.2447, 0.2688, 0.2014, 0.2613, 0.2014, 0.2613, 0.2447, 0.2688, 0.2598, 0.2453, 0.2447, 0.2688, 0.2447, 0.2688, 0.2598, 0.2453, 0.2174, 0.2225, 0.2532, 0.2307, 0.2532, 0.2307, 0.2174, 0.2225, 0.2598, 0.2453, 0.2447, 0.2688, 0.2447, 0.2688, 0.2598, 0.2453, 0.2014, 0.2613, 0.2174, 0.2225, 0.2174, 0.2225, 0.2014, 0.2613, 0.2532, 0.2307, 0.2598, 0.2453, 0.2598, 0.2453, 0.2532, 0.2307, 0.2174, 0.2225, 0.2532, 0.2307, 0.2598, 0.2453, 0.2447, 0.2688, 0.2014, 0.2613, 0.2014, 0.2613, 0.2174, 0.2225, 0.2174, 0.2225, 0.2014, 0.2613, 0.2532, 0.2307, 0.2598, 0.2453, 0.2598, 0.2453, 0.2532, 0.2307, 0.2447, 0.2688, 0.2014, 0.2613, 0.2014, 0.2613, 0.2447, 0.2688, 0.2174, 0.2225, 0.2532, 0.2307, 0.2532, 0.2307, 0.2174, 0.2225, 0.125, 0.9442, 0.1997, 0.9707, 0.1997, 0.9707, 0.125, 0.9442, 0.375, 0.9662, 0.375, 1.0, 0.375, 1.0, 0.375, 0.9662, 0.08029, 0.4197, 0.25, 0.49, 0.25, 0.49, 0.08029, 0.4197, 0.3161, 0.96, 0.375, 0.9662, 0.375, 0.9662, 0.3161, 0.96, 0.9783, 0.9699, 1.0, 0.96, 1.0, 0.96, 0.9783, 0.9699, 0.2229, 0.8699, 0.1997, 0.9707, 0.125, 0.9442, 0.125, 0.8699, 0.25, 0.8699, 0.25, 1.0, 0.125, 1.0, 0.125, 0.9442, 0.1997, 0.9707, 0.2229, 0.8699, 0.25, 0.81, 0.2864, 0.8303, 0.2872, 0.8699, 0.25, 0.8699, 0.0, 0.96, 0.07777, 0.9233, 0.125, 0.9442, 0.125, 1.0, 0.0, 1.0, 0.2872, 0.8699, 0.3161, 0.96, 0.375, 0.9662, 0.375, 1.0, 0.25, 1.0, 0.25, 0.8699, 0.2229, 0.8699, 0.2225, 0.8611, 0.25, 0.81, 0.25, 0.8699, 0.875, 0.9672, 0.9189, 0.9028, 0.9355, 0.9013, 0.9342, 0.9408, 0.9783, 0.9699, 1.0, 0.96, 1.0, 1.0, 0.875, 1.0, 0.25, 0.49, 0.4197, 0.4197, 0.4197, 0.4197, 0.25, 0.49, 0.875, 1.0, 0.875, 0.9672, 0.875, 0.9672, 0.875, 1.0, 0.08029, 0.08029, 0.01, 0.25, 0.01, 0.25, 0.08029, 0.08029, 0.1997, 0.9707, 0.2229, 0.8699, 0.2229, 0.8699, 0.1997, 0.9707, 0.2225, 0.8611, 0.25, 0.81, 0.25, 0.81, 0.2225, 0.8611, 0.25, 0.81, 0.2864, 0.8303, 0.2864, 0.8303, 0.25, 0.81, 0.875, 0.9672, 0.9189, 0.9028, 0.9189, 0.9028, 0.875, 0.9672, 0.2864, 0.8303, 0.2872, 0.8699, 0.2872, 0.8699, 0.2864, 0.8303, 0.9189, 0.9028, 0.9355, 0.9013, 0.9355, 0.9013, 0.9189, 0.9028, 0.0, 0.96, 0.07777, 0.9233, 0.07777, 0.9233, 0.0, 0.96, 0.01, 0.25, 0.08029, 0.4197, 0.08029, 0.4197, 0.01, 0.25, 0.9355, 0.9013, 0.9342, 0.9408, 0.9342, 0.9408, 0.9355, 0.9013, 0.07777, 0.9233, 0.125, 0.9442, 0.125, 0.9442, 0.07777, 0.9233, 0.9342, 0.9408, 0.9783, 0.9699, 0.9783, 0.9699, 0.9342, 0.9408, 0.2872, 0.8699, 0.3161, 0.96, 0.3161, 0.96, 0.2872, 0.8699])
me_icosphere.materials.append(mat_flame)
me_icosphere.materials.append(mat_wax)
me_icosphere.materials.append(mat_wick)
me_icosphere.use_remesh_fix_poles = True
me_icosphere.use_remesh_preserve_attributes = False
me_icosphere.use_mirror_vertex_groups = False
me_icosphere.update()
me_icosphere_002 = bpy.data.meshes.new('Icosphere.002')
me_icosphere_002.from_pydata([(0.0, 0.0, -0.1), (0.07236, -0.05257, -0.04472), (-0.02764, -0.08506, -0.04472), (-0.08944, 0.0, -0.04472), (-0.02764, 0.08506, -0.04472), (0.07236, 0.05257, -0.04472), (0.02764, -0.08506, 0.04472), (-0.07236, -0.05257, 0.04472), (-0.07236, 0.05257, 0.04472), (0.02764, 0.08506, 0.04472), (0.08944, 0.0, 0.04472), (0.0, 0.0, 0.3564), (-0.01625, -0.05, -0.08507), (0.04253, -0.0309, -0.08507), (0.02629, -0.0809, -0.05257), (0.08506, 0.0, -0.05257), (0.04253, 0.0309, -0.08507), (-0.05257, 0.0, -0.08507), (-0.06882, -0.05, -0.05257), (-0.01625, 0.05, -0.08507), (-0.06882, 0.05, -0.05257), (0.02629, 0.0809, -0.05257), (0.09511, -0.0309, 0.0), (0.09511, 0.0309, 0.0), (0.0, -0.1, 0.0), (0.05878, -0.0809, 0.0), (-0.09511, -0.0309, 0.0), (-0.05878, -0.0809, 0.0), (-0.05878, 0.0809, 0.0), (-0.09511, 0.0309, 0.0), (0.05878, 0.0809, 0.0), (0.0, 0.1, 0.0), (0.06882, -0.05, 0.05257), (-0.02629, -0.0809, 0.05257), (-0.08506, 0.0, 0.05257), (-0.02629, 0.0809, 0.05257), (0.06882, 0.05, 0.05257), (0.01625, -0.05, 0.3415), (0.05257, 0.0, 0.08507), (-0.04253, -0.0309, 0.08507), (-0.04253, 0.0309, 0.08507), (0.01625, 0.05, 0.08507), (-0.365, 0.1487, -2.773), (-0.2863, 0.1217, -0.3607), (-0.1651, 0.3755, -2.773), (-0.1285, 0.3008, -0.3607), (0.1367, 0.3946, -2.773), (0.3635, 0.1946, -2.773), (0.2889, 0.158, -0.3607), (0.3826, -0.1071, -2.773), (0.3039, -0.08019, -0.3607), (0.1827, -0.334, -2.773), (0.1461, -0.2593, -0.3607), (-0.1191, -0.353, -2.773), (-0.09217, -0.2743, -0.3607), (-0.3459, -0.1531, -2.773), (-0.2713, -0.1165, -0.3607), (0.1367, 0.3946, -0.5534), (-0.1177, 0.3015, -0.3607), (0.2171, 0.2212, -0.3607), (-0.1651, 0.3755, -0.29), (-0.365, 0.1487, -0.29), (-0.111, 0.3789, -0.29), (0.3826, -0.1071, -0.29), (0.3635, 0.1946, -0.29), (0.1827, -0.334, -0.29), (-0.1191, -0.353, -0.29), (-0.3459, -0.1531, -0.29), (0.2536, 0.2915, -0.29), (-0.365, 0.1487, -2.586), (-0.3652, 0.1488, -1.831), (-0.3639, 0.1977, -1.076), (-0.1796, 0.4068, -1.076), (-0.1652, 0.3757, -1.831), (-0.1651, 0.3755, -2.586), (0.3076, 0.24, -1.076), (0.3637, 0.1948, -1.831), (0.3635, 0.1946, -2.586), (0.3252, -0.0381, -1.076), (0.3828, -0.1072, -1.831), (0.3826, -0.1071, -2.586), (0.1409, -0.2472, -1.076), (0.1828, -0.3341, -1.831), (0.1827, -0.334, -2.586), (-0.1191, -0.3532, -1.831), (-0.1191, -0.353, -2.586), (-0.3463, -0.08049, -1.076), (-0.3461, -0.1532, -1.831), (-0.3459, -0.1531, -2.586), (0.02137, 0.02746, -0.3858), (0.04066, 0.009401, -0.3858), (0.03425, -0.05081, -0.3858), (-0.03474, -0.05502, -0.3858), (-0.02324, 0.02254, -0.3607), (0.02137, 0.02746, -0.322), (0.04066, 0.009401, -0.322), (0.03425, -0.05081, -0.322), (-0.03474, -0.05502, -0.322), (-0.02324, 0.02254, -0.297), (-0.00857, 0.03771, -0.2486), (0.01072, 0.01965, -0.2486), (0.004311, -0.04056, -0.2486), (-0.06469, -0.04477, -0.2486), (-0.05319, 0.03279, -0.2236), (-0.00857, 0.04384, -0.1647), (0.01072, 0.01965, -0.1897), (0.004311, -0.04056, -0.1897), (-0.06469, -0.04477, -0.1897), (-0.05319, 0.03279, -0.1647), (-0.1285, -0.3071, -1.438), (-0.1825, -0.2248, -1.076), (-0.05435, -0.2595, -1.076), (-0.3646, 0.1637, -0.5319), (-0.3461, -0.1219, -0.6272), (0.1718, -0.3114, -0.4942), (-0.1687, 0.3834, -0.4882), (-0.04835, -0.2875, -1.315), (-0.353, -0.001335, -0.7536), (0.03115, -0.3161, -0.5314), (-0.1823, -0.2301, -1.129), (-0.242, 0.3239, -0.8773), (-0.2671, 0.296, -0.8863), (-0.263, 0.2862, -0.6479), (-0.3306, 0.1987, -0.472), (-0.213, -0.254, -0.4669), (-0.1636, 0.4301, -0.2386), (-0.3888, 0.1746, -0.2386), (-0.3884, 0.1916, -0.511), (-0.1118, -0.3905, -0.2386), (0.2281, -0.369, -0.2386), (-0.3673, -0.1653, -0.2386), (-0.1322, -0.2911, -1.124), (-0.03886, -0.2852, -1.124), (-0.1224, -0.3388, -1.531), (-0.1832, -0.2461, -1.124), (-0.3675, -0.1302, -0.6183), (0.2159, -0.3436, -0.4685), (-0.1677, 0.439, -0.4617), (-0.0321, -0.3168, -1.393), (-0.3753, 0.005639, -0.7607), (0.05745, -0.3489, -0.5105), (-0.183, -0.2521, -1.184), (-0.2502, 0.372, -0.9), (-0.2785, 0.3405, -0.9102), (-0.2739, 0.3295, -0.6417), (-0.3501, 0.2309, -0.4435), (-0.2175, -0.279, -0.4378)], [], [(0, 13, 12), (1, 13, 15), (0, 12, 17), (0, 17, 19), (0, 19, 16), (1, 15, 22), (2, 14, 24), (3, 18, 26), (4, 20, 28), (5, 21, 30), (1, 22, 25), (2, 24, 27), (3, 26, 29), (4, 28, 31), (5, 30, 23), (6, 32, 37), (7, 33, 39), (8, 34, 40), (9, 35, 41), (10, 36, 38), (38, 41, 11), (38, 36, 41), (36, 9, 41), (41, 40, 11), (41, 35, 40), (35, 8, 40), (40, 39, 11), (40, 34, 39), (34, 7, 39), (39, 37, 11), (39, 33, 37), (33, 6, 37), (37, 38, 11), (37, 32, 38), (32, 10, 38), (23, 36, 10), (23, 30, 36), (30, 9, 36), (31, 35, 9), (31, 28, 35), (28, 8, 35), (29, 34, 8), (29, 26, 34), (26, 7, 34), (27, 33, 7), (27, 24, 33), (24, 6, 33), (25, 32, 6), (25, 22, 32), (22, 10, 32), (30, 31, 9), (30, 21, 31), (21, 4, 31), (28, 29, 8), (28, 20, 29), (20, 3, 29), (26, 27, 7), (26, 18, 27), (18, 2, 27), (24, 25, 6), (24, 14, 25), (14, 1, 25), (22, 23, 10), (22, 15, 23), (15, 5, 23), (16, 21, 5), (16, 19, 21), (19, 4, 21), (19, 20, 4), (19, 17, 20), (17, 3, 20), (17, 18, 3), (17, 12, 18), (12, 2, 18), (15, 16, 5), (15, 13, 16), (13, 0, 16), (12, 14, 2), (12, 13, 14), (13, 1, 14), (71, 112, 123, 122, 121, 120, 115, 72), (44, 74, 73, 72, 115, 60, 62, 57, 46), (46, 57, 68, 64, 75, 76, 77, 47), (75, 64, 63, 78), (78, 63, 65, 114, 81), (81, 114, 118, 111), (45, 43, 56, 54, 92, 93, 89, 59, 58), (110, 119, 141, 134), (86, 113, 117, 112, 71), (42, 44, 46, 47, 49, 51, 53, 55), (62, 68, 57), (43, 45, 60, 61), (45, 58, 62, 60), (48, 50, 63, 64), (50, 52, 65, 63), (52, 54, 66, 65), (54, 56, 67, 66), (56, 43, 61, 67), (59, 48, 64, 68), (58, 59, 68, 62), (55, 88, 69, 42), (88, 87, 70, 69), (87, 86, 71, 70), (53, 85, 88, 55), (85, 84, 87, 88), (84, 109, 119, 110, 86, 87), (51, 83, 85, 53), (83, 82, 84, 85), (82, 81, 111, 116, 109, 84), (49, 80, 83, 51), (80, 79, 82, 83), (79, 78, 81, 82), (47, 77, 80, 49), (77, 76, 79, 80), (76, 75, 78, 79), (42, 69, 74, 44), (69, 70, 73, 74), (70, 71, 72, 73), (98, 97, 102, 103), (59, 89, 90, 91, 92, 54, 52, 50, 48), (91, 90, 95, 96), (89, 93, 98, 94), (92, 91, 96, 97), (90, 89, 94, 95), (93, 92, 97, 98), (99, 103, 108, 104), (96, 95, 100, 101), (94, 98, 103, 99), (97, 96, 101, 102), (95, 94, 99, 100), (106, 105, 104, 108, 107), (102, 101, 106, 107), (100, 99, 104, 105), (103, 102, 107, 108), (101, 100, 105, 106), (113, 124, 146, 135), (114, 65, 129, 136), (67, 61, 126, 130), (118, 114, 136, 140), (123, 112, 127, 145), (110, 124, 113, 86), (131, 128, 130, 135, 146, 134), (133, 138, 132, 131), (127, 139, 135, 130, 126), (132, 140, 136, 129, 128, 131), (134, 141, 133, 131), (137, 142, 143, 144, 145, 127, 126, 125), (61, 60, 125, 126), (60, 115, 137, 125), (65, 66, 128, 129), (124, 110, 134, 146), (119, 109, 133, 141), (109, 116, 138, 133), (115, 120, 142, 137), (116, 111, 132, 138), (120, 121, 143, 142), (112, 117, 139, 127), (66, 67, 130, 128), (121, 122, 144, 143), (117, 113, 135, 139), (122, 123, 145, 144), (111, 118, 140, 132)])
me_icosphere_002.polygons.foreach_set('material_index', [0, 0, 0, 0, 0, 0, 0, 0, 0, 0, 0, 0, 0, 0, 0, 0, 0, 0, 0, 0, 0, 0, 0, 0, 0, 0, 0, 0, 0, 0, 0, 0, 0, 0, 0, 0, 0, 0, 0, 0, 0, 0, 0, 0, 0, 0, 0, 0, 0, 0, 0, 0, 0, 0, 0, 0, 0, 0, 0, 0, 0, 0, 0, 0, 0, 0, 0, 0, 0, 0, 0, 0, 0, 0, 0, 0, 0, 0, 0, 0, 1, 1, 1, 1, 1, 1, 1, 1, 1, 1, 1, 1, 1, 1, 1, 1, 1, 1, 1, 1, 1, 1, 1, 1, 1, 1, 1, 1, 1, 1, 1, 1, 1, 1, 1, 1, 1, 1, 2, 1, 2, 2, 2, 2, 2, 2, 2, 2, 2, 2, 2, 2, 2, 2, 2, 1, 1, 1, 1, 1, 1, 1, 1, 1, 1, 1, 1, 1, 1, 1, 1, 1, 1, 1, 1, 1, 1, 1, 1, 1, 1, 1])
_uv = me_icosphere_002.uv_layers.new(name='UVMap')
_uv.uv.foreach_set('vector', [0.8182, 0.0, 0.7727, 0.07873, 0.8636, 0.07873, 0.7273, 0.1575, 0.6818, 0.07873, 0.6364, 0.1575, 0.09091, 0.0, 0.04545, 0.07873, 0.1364, 0.07873, 0.2727, 0.0, 0.2273, 0.07873, 0.3182, 0.07873, 0.4545, 0.0, 0.4091, 0.07873, 0.5, 0.07873, 0.7273, 0.1575, 0.6364, 0.1575, 0.6818, 0.2362, 0.9091, 0.1575, 0.8182, 0.1575, 0.8636, 0.2362, 0.1818, 0.1575, 0.09091, 0.1575, 0.1364, 0.2362, 0.3636, 0.1575, 0.2727, 0.1575, 0.3182, 0.2362, 0.5455, 0.1575, 0.4545, 0.1575, 0.5, 0.2362, 0.7273, 0.1575, 0.6818, 0.2362, 0.7727, 0.2362, 0.9091, 0.1575, 0.8636, 0.2362, 0.9545, 0.2362, 0.1818, 0.1575, 0.1364, 0.2362, 0.2273, 0.2362, 0.3636, 0.1575, 0.3182, 0.2362, 0.4091, 0.2362, 0.5455, 0.1575, 0.5, 0.2362, 0.5909, 0.2362, 0.8182, 0.3149, 0.7273, 0.3149, 0.7727, 0.3937, 1.0, 0.3149, 0.9091, 0.3149, 0.9545, 0.3937, 0.2727, 0.3149, 0.1818, 0.3149, 0.2273, 0.3937, 0.4545, 0.3149, 0.3636, 0.3149, 0.4091, 0.3937, 0.6364, 0.3149, 0.5455, 0.3149, 0.5909, 0.3937, 0.5909, 0.3937, 0.5, 0.3937, 0.5455, 0.4724, 0.5909, 0.3937, 0.5455, 0.3149, 0.5, 0.3937, 0.5455, 0.3149, 0.4545, 0.3149, 0.5, 0.3937, 0.4091, 0.3937, 0.3182, 0.3937, 0.3636, 0.4724, 0.4091, 0.3937, 0.3636, 0.3149, 0.3182, 0.3937, 0.3636, 0.3149, 0.2727, 0.3149, 0.3182, 0.3937, 0.2273, 0.3937, 0.1364, 0.3937, 0.1818, 0.4724, 0.2273, 0.3937, 0.1818, 0.3149, 0.1364, 0.3937, 0.1818, 0.3149, 0.09091, 0.3149, 0.1364, 0.3937, 0.9545, 0.3937, 0.8636, 0.3937, 0.9091, 0.4724, 0.9545, 0.3937, 0.9091, 0.3149, 0.8636, 0.3937, 0.9091, 0.3149, 0.8182, 0.3149, 0.8636, 0.3937, 0.7727, 0.3937, 0.6818, 0.3937, 0.7273, 0.4724, 0.7727, 0.3937, 0.7273, 0.3149, 0.6818, 0.3937, 0.7273, 0.3149, 0.6364, 0.3149, 0.6818, 0.3937, 0.5909, 0.2362, 0.5455, 0.3149, 0.6364, 0.3149, 0.5909, 0.2362, 0.5, 0.2362, 0.5455, 0.3149, 0.5, 0.2362, 0.4545, 0.3149, 0.5455, 0.3149, 0.4091, 0.2362, 0.3636, 0.3149, 0.4545, 0.3149, 0.4091, 0.2362, 0.3182, 0.2362, 0.3636, 0.3149, 0.3182, 0.2362, 0.2727, 0.3149, 0.3636, 0.3149, 0.2273, 0.2362, 0.1818, 0.3149, 0.2727, 0.3149, 0.2273, 0.2362, 0.1364, 0.2362, 0.1818, 0.3149, 0.1364, 0.2362, 0.09091, 0.3149, 0.1818, 0.3149, 0.9545, 0.2362, 0.9091, 0.3149, 1.0, 0.3149, 0.9545, 0.2362, 0.8636, 0.2362, 0.9091, 0.3149, 0.8636, 0.2362, 0.8182, 0.3149, 0.9091, 0.3149, 0.7727, 0.2362, 0.7273, 0.3149, 0.8182, 0.3149, 0.7727, 0.2362, 0.6818, 0.2362, 0.7273, 0.3149, 0.6818, 0.2362, 0.6364, 0.3149, 0.7273, 0.3149, 0.5, 0.2362, 0.4091, 0.2362, 0.4545, 0.3149, 0.5, 0.2362, 0.4545, 0.1575, 0.4091, 0.2362, 0.4545, 0.1575, 0.3636, 0.1575, 0.4091, 0.2362, 0.3182, 0.2362, 0.2273, 0.2362, 0.2727, 0.3149, 0.3182, 0.2362, 0.2727, 0.1575, 0.2273, 0.2362, 0.2727, 0.1575, 0.1818, 0.1575, 0.2273, 0.2362, 0.1364, 0.2362, 0.04545, 0.2362, 0.09091, 0.3149, 0.1364, 0.2362, 0.09091, 0.1575, 0.04545, 0.2362, 0.09091, 0.1575, 0.0, 0.1575, 0.04545, 0.2362, 0.8636, 0.2362, 0.7727, 0.2362, 0.8182, 0.3149, 0.8636, 0.2362, 0.8182, 0.1575, 0.7727, 0.2362, 0.8182, 0.1575, 0.7273, 0.1575, 0.7727, 0.2362, 0.6818, 0.2362, 0.5909, 0.2362, 0.6364, 0.3149, 0.6818, 0.2362, 0.6364, 0.1575, 0.5909, 0.2362, 0.6364, 0.1575, 0.5455, 0.1575, 0.5909, 0.2362, 0.5, 0.07873, 0.4545, 0.1575, 0.5455, 0.1575, 0.5, 0.07873, 0.4091, 0.07873, 0.4545, 0.1575, 0.4091, 0.07873, 0.3636, 0.1575, 0.4545, 0.1575, 0.3182, 0.07873, 0.2727, 0.1575, 0.3636, 0.1575, 0.3182, 0.07873, 0.2273, 0.07873, 0.2727, 0.1575, 0.2273, 0.07873, 0.1818, 0.1575, 0.2727, 0.1575, 0.1364, 0.07873, 0.09091, 0.1575, 0.1818, 0.1575, 0.1364, 0.07873, 0.04545, 0.07873, 0.09091, 0.1575, 0.04545, 0.07873, 0.0, 0.1575, 0.09091, 0.1575, 0.6364, 0.1575, 0.5909, 0.07873, 0.5455, 0.1575, 0.6364, 0.1575, 0.6818, 0.07873, 0.5909, 0.07873, 0.6818, 0.07873, 0.6364, 0.0, 0.5909, 0.07873, 0.8636, 0.07873, 0.8182, 0.1575, 0.9091, 0.1575, 0.8636, 0.07873, 0.7727, 0.07873, 0.8182, 0.1575, 0.7727, 0.07873, 0.7273, 0.1575, 0.8182, 0.1575, 1.0, 0.8699, 1.0, 0.96, 0.9783, 0.9699, 0.9342, 0.9408, 0.9355, 0.9013, 0.9189, 0.9028, 0.875, 0.9672, 0.875, 0.8699, 0.875, 0.5, 0.875, 0.6199, 0.875, 0.7449, 0.875, 0.8699, 0.875, 0.9672, 0.875, 1.0, 0.8526, 1.0, 0.75, 0.9564, 0.75, 0.5, 0.75, 0.5, 0.75, 0.9564, 0.6856, 1.0, 0.625, 1.0, 0.625, 0.8699, 0.625, 0.7449, 0.625, 0.6199, 0.625, 0.5, 0.625, 0.8699, 0.625, 1.0, 0.5, 1.0, 0.5, 0.8699, 0.5, 0.8699, 0.5, 1.0, 0.375, 1.0, 0.375, 0.9662, 0.375, 0.8699, 0.375, 0.8699, 0.375, 0.9662, 0.3161, 0.96, 0.2872, 0.8699, 0.384, 0.384, 0.25, 0.4395, 0.116, 0.384, 0.06052, 0.25, 0.2014, 0.2613, 0.2447, 0.2688, 0.2598, 0.2453, 0.4062, 0.1697, 0.3865, 0.3779, 0.2229, 0.8699, 0.2225, 0.8611, 0.2225, 0.8611, 0.2229, 0.8699, 0.125, 0.8699, 0.125, 0.9442, 0.07777, 0.9233, 0.0, 0.96, 0.0, 0.8699, 0.75, 0.49, 0.9197, 0.4197, 0.99, 0.25, 0.9197, 0.08029, 0.75, 0.01, 0.5803, 0.08029, 0.51, 0.25, 0.5803, 0.4197, 0.4323, 0.3893, 0.4538, 0.1625, 0.75, 0.9564, 0.25, 0.4395, 0.384, 0.384, 0.4197, 0.4197, 0.25, 0.49, 0.384, 0.384, 0.3865, 0.3779, 0.4323, 0.3893, 0.4197, 0.4197, 0.384, 0.116, 0.25, 0.06052, 0.25, 0.01, 0.4197, 0.08029, 0.25, 0.06052, 0.116, 0.116, 0.08029, 0.08029, 0.25, 0.01, 0.116, 0.116, 0.06052, 0.25, 0.01, 0.25, 0.08029, 0.08029, 0.06052, 0.25, 0.116, 0.384, 0.08029, 0.4197, 0.01, 0.25, 0.116, 0.384, 0.25, 0.4395, 0.25, 0.49, 0.08029, 0.4197, 0.4062, 0.1697, 0.384, 0.116, 0.4197, 0.08029, 0.4538, 0.1625, 0.3865, 0.3779, 0.4062, 0.1697, 0.4538, 0.1625, 0.4323, 0.3893, 0.125, 0.5, 0.125, 0.6199, 0.0, 0.6199, 0.0, 0.5, 0.125, 0.6199, 0.125, 0.7449, 0.0, 0.7449, 0.0, 0.6199, 0.125, 0.7449, 0.125, 0.8699, 0.0, 0.8699, 0.0, 0.7449, 0.25, 0.5, 0.25, 0.6199, 0.125, 0.6199, 0.125, 0.5, 0.25, 0.6199, 0.25, 0.7449, 0.125, 0.7449, 0.125, 0.6199, 0.25, 0.7449, 0.25, 0.81, 0.2225, 0.8611, 0.2229, 0.8699, 0.125, 0.8699, 0.125, 0.7449, 0.375, 0.5, 0.375, 0.6199, 0.25, 0.6199, 0.25, 0.5, 0.375, 0.6199, 0.375, 0.7449, 0.25, 0.7449, 0.25, 0.6199, 0.375, 0.7449, 0.375, 0.8699, 0.2872, 0.8699, 0.2864, 0.8303, 0.25, 0.81, 0.25, 0.7449, 0.5, 0.5, 0.5, 0.6199, 0.375, 0.6199, 0.375, 0.5, 0.5, 0.6199, 0.5, 0.7449, 0.375, 0.7449, 0.375, 0.6199, 0.5, 0.7449, 0.5, 0.8699, 0.375, 0.8699, 0.375, 0.7449, 0.625, 0.5, 0.625, 0.6199, 0.5, 0.6199, 0.5, 0.5, 0.625, 0.6199, 0.625, 0.7449, 0.5, 0.7449, 0.5, 0.6199, 0.625, 0.7449, 0.625, 0.8699, 0.5, 0.8699, 0.5, 0.7449, 1.0, 0.5, 1.0, 0.6199, 0.875, 0.6199, 0.875, 0.5, 1.0, 0.6199, 1.0, 0.7449, 0.875, 0.7449, 0.875, 0.6199, 1.0, 0.7449, 1.0, 0.8699, 0.875, 0.8699, 0.875, 0.7449, 0.2447, 0.2688, 0.2014, 0.2613, 0.2014, 0.2613, 0.2447, 0.2688, 0.4062, 0.1697, 0.2598, 0.2453, 0.2532, 0.2307, 0.2174, 0.2225, 0.2014, 0.2613, 0.06052, 0.25, 0.116, 0.116, 0.25, 0.06052, 0.384, 0.116, 0.2174, 0.2225, 0.2532, 0.2307, 0.2532, 0.2307, 0.2174, 0.2225, 0.2598, 0.2453, 0.2447, 0.2688, 0.2447, 0.2688, 0.2598, 0.2453, 0.2014, 0.2613, 0.2174, 0.2225, 0.2174, 0.2225, 0.2014, 0.2613, 0.2532, 0.2307, 0.2598, 0.2453, 0.2598, 0.2453, 0.2532, 0.2307, 0.2447, 0.2688, 0.2014, 0.2613, 0.2014, 0.2613, 0.2447, 0.2688, 0.2598, 0.2453, 0.2447, 0.2688, 0.2447, 0.2688, 0.2598, 0.2453, 0.2174, 0.2225, 0.2532, 0.2307, 0.2532, 0.2307, 0.2174, 0.2225, 0.2598, 0.2453, 0.2447, 0.2688, 0.2447, 0.2688, 0.2598, 0.2453, 0.2014, 0.2613, 0.2174, 0.2225, 0.2174, 0.2225, 0.2014, 0.2613, 0.2532, 0.2307, 0.2598, 0.2453, 0.2598, 0.2453, 0.2532, 0.2307, 0.2174, 0.2225, 0.2532, 0.2307, 0.2598, 0.2453, 0.2447, 0.2688, 0.2014, 0.2613, 0.2014, 0.2613, 0.2174, 0.2225, 0.2174, 0.2225, 0.2014, 0.2613, 0.2532, 0.2307, 0.2598, 0.2453, 0.2598, 0.2453, 0.2532, 0.2307, 0.2447, 0.2688, 0.2014, 0.2613, 0.2014, 0.2613, 0.2447, 0.2688, 0.2174, 0.2225, 0.2532, 0.2307, 0.2532, 0.2307, 0.2174, 0.2225, 0.125, 0.9442, 0.1997, 0.9707, 0.1997, 0.9707, 0.125, 0.9442, 0.375, 0.9662, 0.375, 1.0, 0.375, 1.0, 0.375, 0.9662, 0.08029, 0.4197, 0.25, 0.49, 0.25, 0.49, 0.08029, 0.4197, 0.3161, 0.96, 0.375, 0.9662, 0.375, 0.9662, 0.3161, 0.96, 0.9783, 0.9699, 1.0, 0.96, 1.0, 0.96, 0.9783, 0.9699, 0.2229, 0.8699, 0.1997, 0.9707, 0.125, 0.9442, 0.125, 0.8699, 0.25, 0.8699, 0.25, 1.0, 0.125, 1.0, 0.125, 0.9442, 0.1997, 0.9707, 0.2229, 0.8699, 0.25, 0.81, 0.2864, 0.8303, 0.2872, 0.8699, 0.25, 0.8699, 0.0, 0.96, 0.07777, 0.9233, 0.125, 0.9442, 0.125, 1.0, 0.0, 1.0, 0.2872, 0.8699, 0.3161, 0.96, 0.375, 0.9662, 0.375, 1.0, 0.25, 1.0, 0.25, 0.8699, 0.2229, 0.8699, 0.2225, 0.8611, 0.25, 0.81, 0.25, 0.8699, 0.875, 0.9672, 0.9189, 0.9028, 0.9355, 0.9013, 0.9342, 0.9408, 0.9783, 0.9699, 1.0, 0.96, 1.0, 1.0, 0.875, 1.0, 0.25, 0.49, 0.4197, 0.4197, 0.4197, 0.4197, 0.25, 0.49, 0.875, 1.0, 0.875, 0.9672, 0.875, 0.9672, 0.875, 1.0, 0.08029, 0.08029, 0.01, 0.25, 0.01, 0.25, 0.08029, 0.08029, 0.1997, 0.9707, 0.2229, 0.8699, 0.2229, 0.8699, 0.1997, 0.9707, 0.2225, 0.8611, 0.25, 0.81, 0.25, 0.81, 0.2225, 0.8611, 0.25, 0.81, 0.2864, 0.8303, 0.2864, 0.8303, 0.25, 0.81, 0.875, 0.9672, 0.9189, 0.9028, 0.9189, 0.9028, 0.875, 0.9672, 0.2864, 0.8303, 0.2872, 0.8699, 0.2872, 0.8699, 0.2864, 0.8303, 0.9189, 0.9028, 0.9355, 0.9013, 0.9355, 0.9013, 0.9189, 0.9028, 0.0, 0.96, 0.07777, 0.9233, 0.07777, 0.9233, 0.0, 0.96, 0.01, 0.25, 0.08029, 0.4197, 0.08029, 0.4197, 0.01, 0.25, 0.9355, 0.9013, 0.9342, 0.9408, 0.9342, 0.9408, 0.9355, 0.9013, 0.07777, 0.9233, 0.125, 0.9442, 0.125, 0.9442, 0.07777, 0.9233, 0.9342, 0.9408, 0.9783, 0.9699, 0.9783, 0.9699, 0.9342, 0.9408, 0.2872, 0.8699, 0.3161, 0.96, 0.3161, 0.96, 0.2872, 0.8699])
me_icosphere_002.materials.append(mat_flame)
me_icosphere_002.materials.append(mat_wax)
me_icosphere_002.materials.append(mat_wick)
me_icosphere_002.use_remesh_fix_poles = True
me_icosphere_002.use_remesh_preserve_attributes = False
me_icosphere_002.use_mirror_vertex_groups = False
me_icosphere_002.update()

# ---- objects
ob_medium_candle = bpy.data.objects.new('Medium Candle', me_cylinder_004)
ob_big_candle = bpy.data.objects.new('Big Candle', me_icosphere)
ob_small_candle = bpy.data.objects.new('Small Candle', me_icosphere_002)

# ---- transforms, parenting, visibility, modifiers, constraints
ob_medium_candle.location = (-0.3348, -0.3327, -0.3531)
ob_medium_candle.scale = (0.2345, 0.2345, 0.2345)
ob_medium_candle.lineart.crease_threshold = 0.0
ob_big_candle.location = (-0.02681, 0.0356, 1.921)
ob_big_candle.scale = (0.4113, 0.4113, 0.4113)
ob_big_candle.lineart.crease_threshold = 0.0
ob_small_candle.location = (0.1216, -0.375, 0.8762)
ob_small_candle.scale = (0.4113, 0.4113, 0.4113)
ob_small_candle.lineart.crease_threshold = 0.0

# ---- collection membership
col_collection.objects.link(ob_medium_candle)
col_collection.objects.link(ob_big_candle)
col_collection.objects.link(ob_small_candle)

# ---- scene / render settings (as saved in the file)
scene.frame_start = 1; scene.frame_end = 250; scene.frame_set(247)
scene.render.engine = 'CYCLES'
scene.cycles.use_denoising = False
scene.cycles.samples = 128
scene.cycles.sampling_pattern = 'TABULATED_SOBOL'
scene.cycles.use_adaptive_sampling = False
scene.cycles.use_light_tree = False
scene.view_settings.view_transform = 'Filmic'
bpy.context.view_layer.update()

# ---- added for rendering (the .blend has no active camera): camera
cam_auto = bpy.data.cameras.new('AutoCamera')
cam_auto.lens = 50.0
cam_auto.sensor_width = 36.0
cam_auto.clip_end = 1000.0
ob_auto_camera = bpy.data.objects.new('AutoCamera', cam_auto)
scene.collection.objects.link(ob_auto_camera)
ob_auto_camera.location = (2.27005, -3.0472, 2.8303)
ob_auto_camera.rotation_euler = (1.09748, -7.21219e-08, 0.694738)
scene.camera = ob_auto_camera
bpy.context.view_layer.update()
